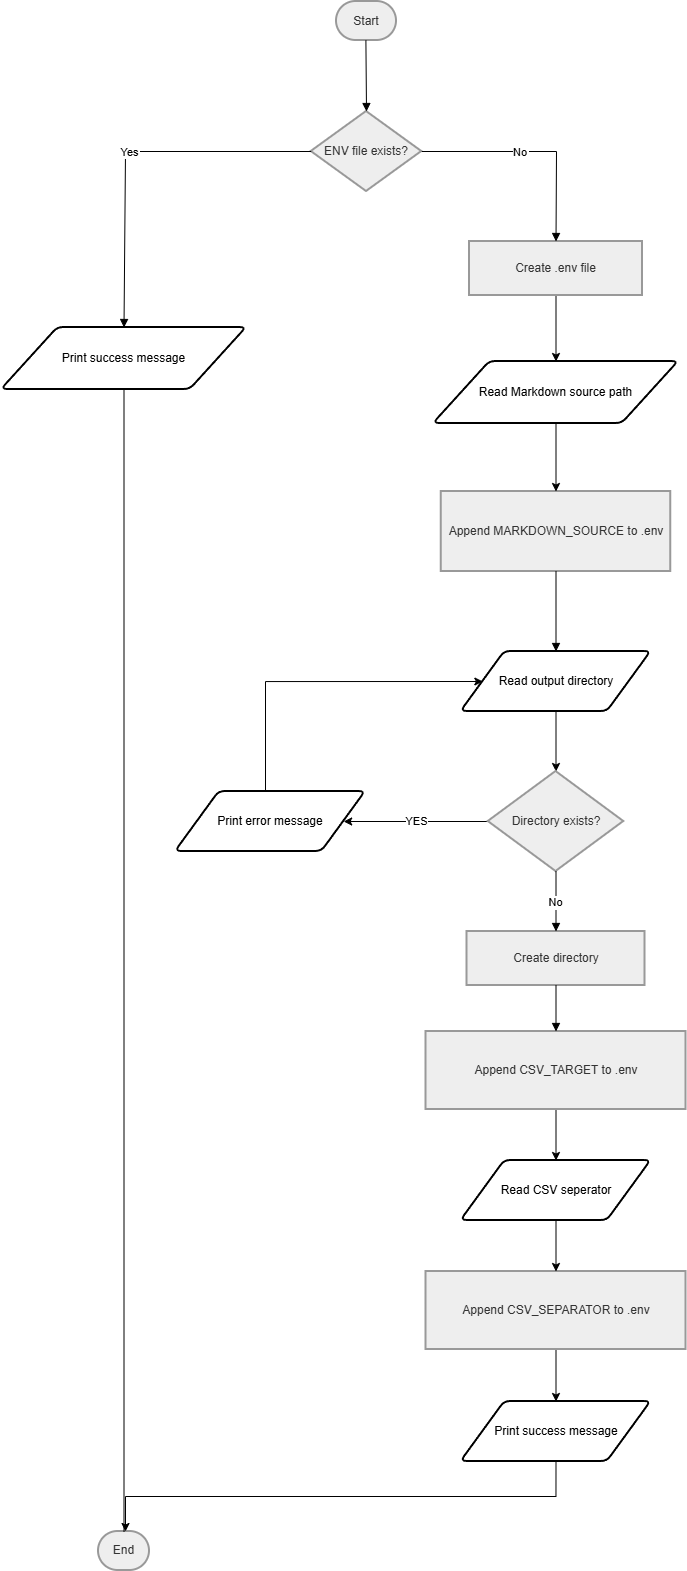

The diagram above was exported from draw.io. Its source (the exported page's mxGraphModel, read from the mxfile embedded in the PNG):
<mxGraphModel dx="1212" dy="911" grid="1" gridSize="10" guides="1" tooltips="1" connect="1" arrows="1" fold="1" page="1" pageScale="1" pageWidth="827" pageHeight="1169" math="0" shadow="0">
  <root>
    <mxCell id="0" />
    <mxCell id="1" parent="0" />
    <mxCell id="zRY8VbXTmPWCpPKiNXwv-35" parent="1" style="rounded=1;whiteSpace=wrap;arcSize=50;strokeWidth=2;fillColor=light-dark(#eeeeee,#1f2020);strokeColor=light-dark(#999999,#cccccc);fontColor=light-dark(#333333,#cccccc);" value="Start" vertex="1">
      <mxGeometry height="39" width="60" x="371" y="10" as="geometry" />
    </mxCell>
    <mxCell id="zRY8VbXTmPWCpPKiNXwv-36" parent="1" style="rhombus;strokeWidth=2;whiteSpace=wrap;fillColor=light-dark(#eeeeee,#1f2020);strokeColor=light-dark(#999999,#cccccc);fontColor=light-dark(#333333,#cccccc);" value="ENV file exists?" vertex="1">
      <mxGeometry height="80" width="110.5" x="345.75" y="120" as="geometry" />
    </mxCell>
    <mxCell id="zRY8VbXTmPWCpPKiNXwv-84" edge="1" parent="1" source="zRY8VbXTmPWCpPKiNXwv-39" style="edgeStyle=orthogonalEdgeStyle;rounded=0;orthogonalLoop=1;jettySize=auto;html=1;exitX=0.5;exitY=1;exitDx=0;exitDy=0;entryX=0.5;entryY=0;entryDx=0;entryDy=0;" target="zRY8VbXTmPWCpPKiNXwv-76">
      <mxGeometry relative="1" as="geometry" />
    </mxCell>
    <mxCell id="zRY8VbXTmPWCpPKiNXwv-39" parent="1" style="whiteSpace=wrap;strokeWidth=2;fillColor=light-dark(#eeeeee,#1f2020);strokeColor=light-dark(#999999,#cccccc);fontColor=light-dark(#333333,#cccccc);" value="Create .env file" vertex="1">
      <mxGeometry height="54" width="173" x="504" y="250" as="geometry" />
    </mxCell>
    <mxCell id="zRY8VbXTmPWCpPKiNXwv-41" parent="1" style="whiteSpace=wrap;strokeWidth=2;fillColor=light-dark(#eeeeee,#1f2020);strokeColor=light-dark(#999999,#cccccc);fontColor=light-dark(#333333,#cccccc);" value="Append MARKDOWN_SOURCE to .env" vertex="1">
      <mxGeometry height="80" width="229.5" x="475.75" y="500" as="geometry" />
    </mxCell>
    <mxCell id="zRY8VbXTmPWCpPKiNXwv-71" edge="1" parent="1" source="zRY8VbXTmPWCpPKiNXwv-75" style="edgeStyle=orthogonalEdgeStyle;rounded=0;orthogonalLoop=1;jettySize=auto;html=1;exitX=0.5;exitY=1;exitDx=0;exitDy=0;entryX=0.5;entryY=0;entryDx=0;entryDy=0;" target="zRY8VbXTmPWCpPKiNXwv-43">
      <mxGeometry relative="1" as="geometry">
        <mxPoint x="590.5" y="794" as="sourcePoint" />
      </mxGeometry>
    </mxCell>
    <mxCell id="zRY8VbXTmPWCpPKiNXwv-73" edge="1" parent="1" source="zRY8VbXTmPWCpPKiNXwv-43" style="edgeStyle=orthogonalEdgeStyle;rounded=0;orthogonalLoop=1;jettySize=auto;html=1;exitX=0;exitY=0.5;exitDx=0;exitDy=0;entryX=1;entryY=0.5;entryDx=0;entryDy=0;" target="zRY8VbXTmPWCpPKiNXwv-74" value="YES">
      <mxGeometry relative="1" as="geometry">
        <mxPoint x="400" y="966" as="targetPoint" />
      </mxGeometry>
    </mxCell>
    <mxCell id="zRY8VbXTmPWCpPKiNXwv-43" parent="1" style="rhombus;strokeWidth=2;whiteSpace=wrap;fillColor=light-dark(#eeeeee,#1f2020);strokeColor=light-dark(#999999,#cccccc);fontColor=light-dark(#333333,#cccccc);" value="Directory exists?" vertex="1">
      <mxGeometry height="100" width="135.5" x="522.75" y="780" as="geometry" />
    </mxCell>
    <mxCell id="zRY8VbXTmPWCpPKiNXwv-69" edge="1" parent="1" source="zRY8VbXTmPWCpPKiNXwv-74" style="edgeStyle=orthogonalEdgeStyle;rounded=0;orthogonalLoop=1;jettySize=auto;html=1;exitX=0.5;exitY=0;exitDx=0;exitDy=0;entryX=0;entryY=0.5;entryDx=0;entryDy=0;" target="zRY8VbXTmPWCpPKiNXwv-75">
      <mxGeometry relative="1" as="geometry">
        <Array as="points">
          <mxPoint x="300" y="690" />
        </Array>
        <mxPoint x="300" y="939" as="sourcePoint" />
        <mxPoint x="482" y="767" as="targetPoint" />
      </mxGeometry>
    </mxCell>
    <mxCell id="zRY8VbXTmPWCpPKiNXwv-45" parent="1" style="whiteSpace=wrap;strokeWidth=2;fillColor=light-dark(#eeeeee,#1f2020);strokeColor=light-dark(#999999,#cccccc);fontColor=light-dark(#333333,#cccccc);" value="Create directory" vertex="1">
      <mxGeometry height="54" width="178" x="501.5" y="940" as="geometry" />
    </mxCell>
    <mxCell id="zRY8VbXTmPWCpPKiNXwv-80" edge="1" parent="1" source="zRY8VbXTmPWCpPKiNXwv-46" style="edgeStyle=orthogonalEdgeStyle;rounded=0;orthogonalLoop=1;jettySize=auto;html=1;exitX=0.5;exitY=1;exitDx=0;exitDy=0;entryX=0.5;entryY=0;entryDx=0;entryDy=0;" target="zRY8VbXTmPWCpPKiNXwv-78">
      <mxGeometry relative="1" as="geometry" />
    </mxCell>
    <mxCell id="zRY8VbXTmPWCpPKiNXwv-46" parent="1" style="whiteSpace=wrap;strokeWidth=2;fillColor=light-dark(#eeeeee,#1f2020);strokeColor=light-dark(#999999,#cccccc);fontColor=light-dark(#333333,#cccccc);" value="Append CSV_TARGET to .env" vertex="1">
      <mxGeometry height="78" width="260" x="460.5" y="1040" as="geometry" />
    </mxCell>
    <mxCell id="zRY8VbXTmPWCpPKiNXwv-82" edge="1" parent="1" source="zRY8VbXTmPWCpPKiNXwv-48" style="edgeStyle=orthogonalEdgeStyle;rounded=0;orthogonalLoop=1;jettySize=auto;html=1;exitX=0.5;exitY=1;exitDx=0;exitDy=0;entryX=0.5;entryY=0;entryDx=0;entryDy=0;" target="zRY8VbXTmPWCpPKiNXwv-79">
      <mxGeometry relative="1" as="geometry" />
    </mxCell>
    <mxCell id="zRY8VbXTmPWCpPKiNXwv-48" parent="1" style="whiteSpace=wrap;strokeWidth=2;fillColor=light-dark(#eeeeee,#1f2020);strokeColor=light-dark(#999999,#cccccc);fontColor=light-dark(#333333,#cccccc);" value="Append CSV_SEPARATOR to .env" vertex="1">
      <mxGeometry height="78" width="260" x="460.5" y="1280" as="geometry" />
    </mxCell>
    <mxCell id="zRY8VbXTmPWCpPKiNXwv-50" parent="1" style="rounded=1;whiteSpace=wrap;arcSize=50;strokeWidth=2;fillColor=light-dark(#eeeeee,#1f2020);strokeColor=light-dark(#999999,#cccccc);fontColor=light-dark(#333333,#cccccc);" value="End" vertex="1">
      <mxGeometry height="39" width="51" x="133" y="1540" as="geometry" />
    </mxCell>
    <mxCell id="zRY8VbXTmPWCpPKiNXwv-51" edge="1" parent="1" source="zRY8VbXTmPWCpPKiNXwv-35" style="curved=1;startArrow=none;endArrow=block;exitX=0.49;exitY=1;entryX=0.5;entryY=0;" target="zRY8VbXTmPWCpPKiNXwv-36" value="">
      <mxGeometry relative="1" as="geometry">
        <Array as="points" />
      </mxGeometry>
    </mxCell>
    <mxCell id="zRY8VbXTmPWCpPKiNXwv-52" edge="1" parent="1" source="zRY8VbXTmPWCpPKiNXwv-36" style="curved=0;startArrow=none;endArrow=block;exitX=0;exitY=0.5;entryX=0.5;entryY=0;exitDx=0;exitDy=0;rounded=0;entryDx=0;entryDy=0;" target="zRY8VbXTmPWCpPKiNXwv-77" value="Yes">
      <mxGeometry relative="1" as="geometry">
        <Array as="points">
          <mxPoint x="160" y="160" />
        </Array>
        <mxPoint x="158.5" y="350" as="targetPoint" />
      </mxGeometry>
    </mxCell>
    <mxCell id="zRY8VbXTmPWCpPKiNXwv-54" edge="1" parent="1" source="zRY8VbXTmPWCpPKiNXwv-36" style="curved=0;startArrow=none;endArrow=block;exitX=1;exitY=0.5;entryX=0.5;entryY=0;exitDx=0;exitDy=0;rounded=0;" target="zRY8VbXTmPWCpPKiNXwv-39" value="No">
      <mxGeometry relative="1" x="-0.1194" as="geometry">
        <mxPoint as="offset" />
        <Array as="points">
          <mxPoint x="591" y="160" />
        </Array>
      </mxGeometry>
    </mxCell>
    <mxCell id="zRY8VbXTmPWCpPKiNXwv-57" edge="1" parent="1" source="zRY8VbXTmPWCpPKiNXwv-41" style="curved=1;startArrow=none;endArrow=block;exitX=0.5;exitY=1;entryX=0.5;entryY=0;entryDx=0;entryDy=0;" target="zRY8VbXTmPWCpPKiNXwv-75" value="">
      <mxGeometry relative="1" as="geometry">
        <Array as="points" />
        <mxPoint x="590.5" y="740" as="targetPoint" />
      </mxGeometry>
    </mxCell>
    <mxCell id="zRY8VbXTmPWCpPKiNXwv-61" edge="1" parent="1" source="zRY8VbXTmPWCpPKiNXwv-43" style="curved=0;startArrow=none;endArrow=block;exitX=0.5;exitY=1;entryX=0.5;entryY=0;rounded=0;exitDx=0;exitDy=0;" target="zRY8VbXTmPWCpPKiNXwv-45" value="No">
      <mxGeometry relative="1" as="geometry">
        <Array as="points" />
      </mxGeometry>
    </mxCell>
    <mxCell id="zRY8VbXTmPWCpPKiNXwv-62" edge="1" parent="1" source="zRY8VbXTmPWCpPKiNXwv-45" style="curved=1;startArrow=none;endArrow=block;exitX=0.5;exitY=1;entryX=0.5;entryY=0;" target="zRY8VbXTmPWCpPKiNXwv-46" value="">
      <mxGeometry relative="1" as="geometry">
        <Array as="points" />
      </mxGeometry>
    </mxCell>
    <mxCell id="zRY8VbXTmPWCpPKiNXwv-67" edge="1" parent="1" source="zRY8VbXTmPWCpPKiNXwv-50" style="endArrow=none;html=1;rounded=0;exitX=0.5;exitY=0;exitDx=0;exitDy=0;entryX=0.5;entryY=1;entryDx=0;entryDy=0;" target="zRY8VbXTmPWCpPKiNXwv-77" value="">
      <mxGeometry height="50" relative="1" width="50" as="geometry">
        <mxPoint x="190" y="530" as="sourcePoint" />
        <mxPoint x="159" y="450" as="targetPoint" />
      </mxGeometry>
    </mxCell>
    <mxCell id="zRY8VbXTmPWCpPKiNXwv-74" parent="1" style="shape=parallelogram;html=1;strokeWidth=2;perimeter=parallelogramPerimeter;whiteSpace=wrap;rounded=1;arcSize=12;size=0.23;" value="Print error message" vertex="1">
      <mxGeometry height="60" width="190" x="210" y="800" as="geometry" />
    </mxCell>
    <mxCell id="zRY8VbXTmPWCpPKiNXwv-75" parent="1" style="shape=parallelogram;html=1;strokeWidth=2;perimeter=parallelogramPerimeter;whiteSpace=wrap;rounded=1;arcSize=12;size=0.23;" value="Read output directory" vertex="1">
      <mxGeometry height="60" width="190" x="495.5" y="660" as="geometry" />
    </mxCell>
    <mxCell id="zRY8VbXTmPWCpPKiNXwv-83" edge="1" parent="1" source="zRY8VbXTmPWCpPKiNXwv-76" style="edgeStyle=orthogonalEdgeStyle;rounded=0;orthogonalLoop=1;jettySize=auto;html=1;exitX=0.5;exitY=1;exitDx=0;exitDy=0;entryX=0.5;entryY=0;entryDx=0;entryDy=0;" target="zRY8VbXTmPWCpPKiNXwv-41">
      <mxGeometry relative="1" as="geometry" />
    </mxCell>
    <mxCell id="zRY8VbXTmPWCpPKiNXwv-76" parent="1" style="shape=parallelogram;html=1;strokeWidth=2;perimeter=parallelogramPerimeter;whiteSpace=wrap;rounded=1;arcSize=12;size=0.23;" value="Read Markdown source path" vertex="1">
      <mxGeometry height="62" width="245" x="468" y="370" as="geometry" />
    </mxCell>
    <mxCell id="zRY8VbXTmPWCpPKiNXwv-77" parent="1" style="shape=parallelogram;html=1;strokeWidth=2;perimeter=parallelogramPerimeter;whiteSpace=wrap;rounded=1;arcSize=12;size=0.23;" value="Print success message" vertex="1">
      <mxGeometry height="62" width="245" x="36" y="336" as="geometry" />
    </mxCell>
    <mxCell id="zRY8VbXTmPWCpPKiNXwv-81" edge="1" parent="1" source="zRY8VbXTmPWCpPKiNXwv-78" style="edgeStyle=orthogonalEdgeStyle;rounded=0;orthogonalLoop=1;jettySize=auto;html=1;exitX=0.5;exitY=1;exitDx=0;exitDy=0;entryX=0.5;entryY=0;entryDx=0;entryDy=0;" target="zRY8VbXTmPWCpPKiNXwv-48">
      <mxGeometry relative="1" as="geometry" />
    </mxCell>
    <mxCell id="zRY8VbXTmPWCpPKiNXwv-78" parent="1" style="shape=parallelogram;html=1;strokeWidth=2;perimeter=parallelogramPerimeter;whiteSpace=wrap;rounded=1;arcSize=12;size=0.23;" value="Read CSV seperator" vertex="1">
      <mxGeometry height="60" width="190" x="495.5" y="1169" as="geometry" />
    </mxCell>
    <mxCell id="zRY8VbXTmPWCpPKiNXwv-86" edge="1" parent="1" source="zRY8VbXTmPWCpPKiNXwv-79" style="edgeStyle=orthogonalEdgeStyle;rounded=0;orthogonalLoop=1;jettySize=auto;html=1;exitX=0.5;exitY=1;exitDx=0;exitDy=0;">
      <mxGeometry relative="1" as="geometry">
        <mxPoint x="159.99999999999977" y="1540" as="targetPoint" />
      </mxGeometry>
    </mxCell>
    <mxCell id="zRY8VbXTmPWCpPKiNXwv-79" parent="1" style="shape=parallelogram;html=1;strokeWidth=2;perimeter=parallelogramPerimeter;whiteSpace=wrap;rounded=1;arcSize=12;size=0.23;" value="Print success message" vertex="1">
      <mxGeometry height="60" width="190" x="495.5" y="1410" as="geometry" />
    </mxCell>
  </root>
</mxGraphModel>